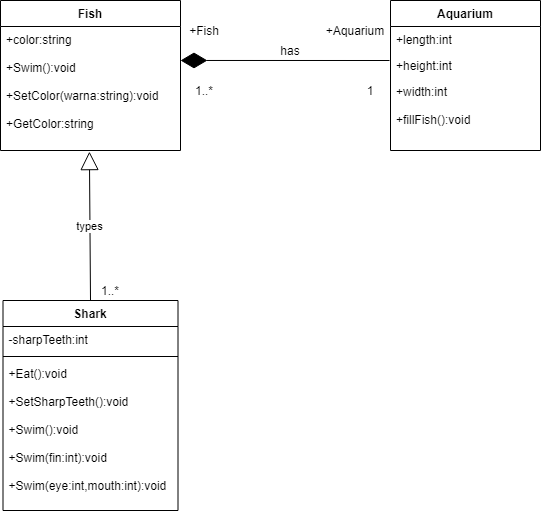

The diagram above was exported from draw.io. Its source (the exported page's mxGraphModel, read from the mxfile embedded in the PNG):
<mxGraphModel dx="865" dy="490" grid="1" gridSize="10" guides="1" tooltips="1" connect="1" arrows="1" fold="1" page="1" pageScale="1" pageWidth="827" pageHeight="1169" math="0" shadow="0">
  <root>
    <mxCell id="WIyWlLk6GJQsqaUBKTNV-0" />
    <mxCell id="WIyWlLk6GJQsqaUBKTNV-1" parent="WIyWlLk6GJQsqaUBKTNV-0" />
    <mxCell id="vC7Qt6_hnQxV1tRllHp6-0" value="Fish" style="swimlane;fontStyle=1;align=center;verticalAlign=top;childLayout=stackLayout;horizontal=1;startSize=26;horizontalStack=0;resizeParent=1;resizeParentMax=0;resizeLast=0;collapsible=1;marginBottom=0;" vertex="1" parent="WIyWlLk6GJQsqaUBKTNV-1">
      <mxGeometry x="190" y="60" width="180" height="150" as="geometry" />
    </mxCell>
    <mxCell id="vC7Qt6_hnQxV1tRllHp6-1" value="+color:string&#10;&#10;+Swim():void&#10;&#10;+SetColor(warna:string):void&#10;&#10;+GetColor:string" style="text;strokeColor=none;fillColor=none;align=left;verticalAlign=top;spacingLeft=4;spacingRight=4;overflow=hidden;rotatable=0;points=[[0,0.5],[1,0.5]];portConstraint=eastwest;" vertex="1" parent="vC7Qt6_hnQxV1tRllHp6-0">
      <mxGeometry y="26" width="180" height="124" as="geometry" />
    </mxCell>
    <mxCell id="vC7Qt6_hnQxV1tRllHp6-12" value="Shark" style="swimlane;fontStyle=1;align=center;verticalAlign=top;childLayout=stackLayout;horizontal=1;startSize=26;horizontalStack=0;resizeParent=1;resizeParentMax=0;resizeLast=0;collapsible=1;marginBottom=0;" vertex="1" parent="WIyWlLk6GJQsqaUBKTNV-1">
      <mxGeometry x="192.5" y="360" width="175" height="210" as="geometry" />
    </mxCell>
    <mxCell id="vC7Qt6_hnQxV1tRllHp6-13" value="-sharpTeeth:int" style="text;strokeColor=none;fillColor=none;align=left;verticalAlign=top;spacingLeft=4;spacingRight=4;overflow=hidden;rotatable=0;points=[[0,0.5],[1,0.5]];portConstraint=eastwest;" vertex="1" parent="vC7Qt6_hnQxV1tRllHp6-12">
      <mxGeometry y="26" width="175" height="26" as="geometry" />
    </mxCell>
    <mxCell id="vC7Qt6_hnQxV1tRllHp6-14" value="" style="line;strokeWidth=1;fillColor=none;align=left;verticalAlign=middle;spacingTop=-1;spacingLeft=3;spacingRight=3;rotatable=0;labelPosition=right;points=[];portConstraint=eastwest;" vertex="1" parent="vC7Qt6_hnQxV1tRllHp6-12">
      <mxGeometry y="52" width="175" height="8" as="geometry" />
    </mxCell>
    <mxCell id="vC7Qt6_hnQxV1tRllHp6-15" value="+Eat():void&#10;&#10;+SetSharpTeeth():void&#10;&#10;+Swim():void&#10;&#10;+Swim(fin:int):void&#10;&#10;+Swim(eye:int,mouth:int):void" style="text;strokeColor=none;fillColor=none;align=left;verticalAlign=top;spacingLeft=4;spacingRight=4;overflow=hidden;rotatable=0;points=[[0,0.5],[1,0.5]];portConstraint=eastwest;" vertex="1" parent="vC7Qt6_hnQxV1tRllHp6-12">
      <mxGeometry y="60" width="175" height="150" as="geometry" />
    </mxCell>
    <mxCell id="vC7Qt6_hnQxV1tRllHp6-20" value="types" style="endArrow=block;endSize=16;endFill=0;html=1;entryX=0.494;entryY=1.009;entryDx=0;entryDy=0;entryPerimeter=0;exitX=0.5;exitY=0;exitDx=0;exitDy=0;" edge="1" parent="WIyWlLk6GJQsqaUBKTNV-1" source="vC7Qt6_hnQxV1tRllHp6-12" target="vC7Qt6_hnQxV1tRllHp6-1">
      <mxGeometry width="160" relative="1" as="geometry">
        <mxPoint x="240" y="280" as="sourcePoint" />
        <mxPoint x="400" y="280" as="targetPoint" />
      </mxGeometry>
    </mxCell>
    <mxCell id="vC7Qt6_hnQxV1tRllHp6-21" value="1..*" style="text;html=1;strokeColor=none;fillColor=none;align=center;verticalAlign=middle;whiteSpace=wrap;rounded=0;" vertex="1" parent="WIyWlLk6GJQsqaUBKTNV-1">
      <mxGeometry x="280" y="340" width="40" height="20" as="geometry" />
    </mxCell>
    <mxCell id="vC7Qt6_hnQxV1tRllHp6-16" value="Aquarium" style="swimlane;fontStyle=1;childLayout=stackLayout;horizontal=1;startSize=26;fillColor=none;horizontalStack=0;resizeParent=1;resizeParentMax=0;resizeLast=0;collapsible=1;marginBottom=0;" vertex="1" parent="WIyWlLk6GJQsqaUBKTNV-1">
      <mxGeometry x="580" y="60" width="150" height="150" as="geometry" />
    </mxCell>
    <mxCell id="vC7Qt6_hnQxV1tRllHp6-17" value="+length:int" style="text;strokeColor=none;fillColor=none;align=left;verticalAlign=top;spacingLeft=4;spacingRight=4;overflow=hidden;rotatable=0;points=[[0,0.5],[1,0.5]];portConstraint=eastwest;" vertex="1" parent="vC7Qt6_hnQxV1tRllHp6-16">
      <mxGeometry y="26" width="150" height="26" as="geometry" />
    </mxCell>
    <mxCell id="vC7Qt6_hnQxV1tRllHp6-18" value="+height:int" style="text;strokeColor=none;fillColor=none;align=left;verticalAlign=top;spacingLeft=4;spacingRight=4;overflow=hidden;rotatable=0;points=[[0,0.5],[1,0.5]];portConstraint=eastwest;" vertex="1" parent="vC7Qt6_hnQxV1tRllHp6-16">
      <mxGeometry y="52" width="150" height="26" as="geometry" />
    </mxCell>
    <mxCell id="vC7Qt6_hnQxV1tRllHp6-19" value="+width:int&#10;&#10;+fillFish():void&#10;&#10;" style="text;strokeColor=none;fillColor=none;align=left;verticalAlign=top;spacingLeft=4;spacingRight=4;overflow=hidden;rotatable=0;points=[[0,0.5],[1,0.5]];portConstraint=eastwest;" vertex="1" parent="vC7Qt6_hnQxV1tRllHp6-16">
      <mxGeometry y="78" width="150" height="72" as="geometry" />
    </mxCell>
    <mxCell id="vC7Qt6_hnQxV1tRllHp6-22" value="" style="endArrow=diamondThin;endFill=1;endSize=24;html=1;entryX=1;entryY=0.274;entryDx=0;entryDy=0;entryPerimeter=0;" edge="1" parent="WIyWlLk6GJQsqaUBKTNV-1" target="vC7Qt6_hnQxV1tRllHp6-1">
      <mxGeometry width="160" relative="1" as="geometry">
        <mxPoint x="579" y="120" as="sourcePoint" />
        <mxPoint x="590" y="160" as="targetPoint" />
      </mxGeometry>
    </mxCell>
    <mxCell id="vC7Qt6_hnQxV1tRllHp6-23" value="has" style="text;html=1;strokeColor=none;fillColor=none;align=center;verticalAlign=middle;whiteSpace=wrap;rounded=0;" vertex="1" parent="WIyWlLk6GJQsqaUBKTNV-1">
      <mxGeometry x="460" y="100" width="40" height="20" as="geometry" />
    </mxCell>
    <mxCell id="vC7Qt6_hnQxV1tRllHp6-24" value="+Fish" style="text;html=1;strokeColor=none;fillColor=none;align=center;verticalAlign=middle;whiteSpace=wrap;rounded=0;" vertex="1" parent="WIyWlLk6GJQsqaUBKTNV-1">
      <mxGeometry x="374" y="80" width="40" height="20" as="geometry" />
    </mxCell>
    <mxCell id="vC7Qt6_hnQxV1tRllHp6-25" value="+Aquarium" style="text;html=1;strokeColor=none;fillColor=none;align=center;verticalAlign=middle;whiteSpace=wrap;rounded=0;" vertex="1" parent="WIyWlLk6GJQsqaUBKTNV-1">
      <mxGeometry x="510" y="80" width="70" height="20" as="geometry" />
    </mxCell>
    <mxCell id="vC7Qt6_hnQxV1tRllHp6-26" value="1..*" style="text;html=1;strokeColor=none;fillColor=none;align=center;verticalAlign=middle;whiteSpace=wrap;rounded=0;" vertex="1" parent="WIyWlLk6GJQsqaUBKTNV-1">
      <mxGeometry x="374" y="140" width="40" height="20" as="geometry" />
    </mxCell>
    <mxCell id="vC7Qt6_hnQxV1tRllHp6-27" value="1" style="text;html=1;strokeColor=none;fillColor=none;align=center;verticalAlign=middle;whiteSpace=wrap;rounded=0;" vertex="1" parent="WIyWlLk6GJQsqaUBKTNV-1">
      <mxGeometry x="540" y="140" width="40" height="20" as="geometry" />
    </mxCell>
  </root>
</mxGraphModel>